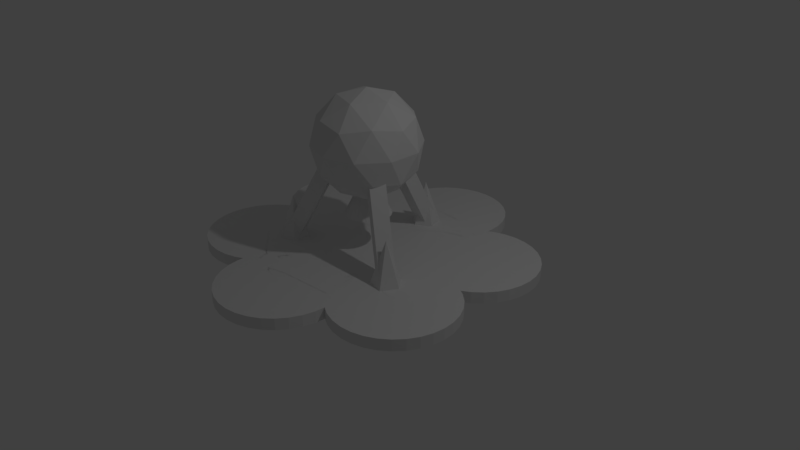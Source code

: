 # Source: lander.blend  (saved by Blender 2.78.0; exported with 4.5.12 LTS)
import bpy
from mathutils import Matrix  # noqa: F401  (used for matrix-valued properties, if any)

bpy.ops.wm.read_factory_settings(use_empty=True)
scene = bpy.context.scene
scene.name = 'Scene'

# ---- collections
col_collection_1 = bpy.data.collections.new('Collection 1'); scene.collection.children.link(col_collection_1)

# ---- world
world_world = bpy.data.worlds.new('World'); scene.world = world_world
world_world.color = (0.05088, 0.05088, 0.05088)
world_world.use_sun_shadow = False
world_world.sun_shadow_jitter_overblur = 0.0
world_world.cycles.sampling_method = 'MANUAL'

# ---- cameras
cam_camera = bpy.data.cameras.new('Camera')
cam_camera.clip_end = 100.0
cam_camera.lens = 35.0
cam_camera.sensor_width = 32.0
cam_camera.sensor_height = 18.0
cam_camera.ortho_scale = 7.314
cam_camera.dof.focus_distance = 0.0
cam_camera.dof.aperture_fstop = 128.0

# ---- lights
light_lamp = bpy.data.lights.new('Lamp', 'POINT')
light_lamp.transmission_factor = 0.0
light_lamp.cutoff_distance = 30.0
light_lamp.energy = 100.0
light_lamp.shadow_buffer_clip_start = 1.001
light_lamp.shadow_soft_size = 0.1
light_lamp.shadow_maximum_resolution = 0.006
light_lamp.use_absolute_resolution = True

# ---- meshes
me_cube_008 = bpy.data.meshes.new('Cube.008')
me_cube_008.from_pydata([(5.127, -9.78, 0.6449), (5.127, -9.076, 0.8147), (4.48, -8.519, 0.5589), (4.48, -7.815, 0.7287), (4.124, -7.17, 0.467), (4.124, -6.466, 0.6368), (4.073, -5.786, 0.3727), (4.073, -5.082, 0.5425), (4.328, -4.42, 0.2795), (4.328, -3.716, 0.4493), (4.881, -3.124, 0.1912), (4.881, -2.42, 0.361), (5.709, -1.948, 0.111), (5.709, -1.244, 0.2808), (6.781, -0.9376, 0.04213), (6.781, -0.2334, 0.2119), (8.056, -0.131, -0.01285), (8.056, 0.5732, 0.157), (9.484, 0.4404, -0.0518), (9.484, 1.145, 0.118), (11.01, 0.7549, -0.07324), (11.01, 1.459, 0.09656), (12.58, 0.8002, -0.07633), (12.58, 1.504, 0.09347), (14.13, 0.5746, -0.06095), (14.13, 1.279, 0.1088), (15.59, 0.08685, -0.0277), (15.59, 0.7911, 0.1421), (16.93, -0.6444, 0.02214), (16.93, 0.05984, 0.1919), (18.07, -1.591, 0.08667), (18.07, -0.8867, 0.2565), (18.98, -2.716, 0.1634), (18.98, -2.012, 0.3332), (19.63, -3.978, 0.2494), (19.63, -3.274, 0.4192), (19.99, -5.326, 0.3413), (19.99, -4.622, 0.5111), (20.04, -6.71, 0.4356), (20.04, -6.006, 0.6054), (19.78, -8.076, 0.5288), (19.78, -7.372, 0.6986), (19.23, -9.372, 0.6171), (19.23, -8.668, 0.7869), (18.4, -10.55, 0.6973), (18.4, -9.844, 0.8671), (17.33, -11.56, 0.7662), (17.33, -10.85, 0.936), (16.06, -12.37, 0.8212), (16.06, -11.66, 0.9909), (14.63, -12.94, 0.8601), (14.63, -12.23, 1.03), (13.1, -13.25, 0.8815), (13.1, -12.55, 1.051), (11.53, -13.3, 0.8846), (11.53, -12.59, 1.054), (9.985, -13.07, 0.8693), (9.985, -12.37, 1.039), (8.517, -12.58, 0.836), (8.517, -11.88, 1.006), (7.185, -11.85, 0.7862), (7.185, -11.15, 0.956), (6.041, -10.91, 0.7216), (6.041, -10.2, 0.8914), (-7.008, 8.778, -0.6202), (-7.008, 9.482, -0.4504), (-7.655, 10.04, -0.7061), (-7.655, 10.74, -0.5363), (-8.011, 11.39, -0.7981), (-8.011, 12.09, -0.6283), (-8.062, 12.77, -0.8924), (-8.062, 13.48, -0.7226), (-7.807, 14.14, -0.9855), (-7.807, 14.84, -0.8157), (-7.254, 15.43, -1.074), (-7.254, 16.14, -0.9041), (-6.426, 16.61, -1.154), (-6.426, 17.31, -0.9842), (-5.354, 17.62, -1.223), (-5.354, 18.32, -1.053), (-4.079, 18.43, -1.278), (-4.079, 19.13, -1.108), (-2.651, 19.0, -1.317), (-2.651, 19.7, -1.147), (-1.124, 19.31, -1.338), (-1.124, 20.02, -1.169), (0.4439, 19.36, -1.341), (0.4439, 20.06, -1.172), (1.991, 19.13, -1.326), (1.991, 19.84, -1.156), (3.459, 18.64, -1.293), (3.459, 19.35, -1.123), (4.791, 17.91, -1.243), (4.791, 18.62, -1.073), (5.935, 16.97, -1.178), (5.935, 17.67, -1.009), (6.849, 15.84, -1.102), (6.849, 16.55, -0.9319), (7.496, 14.58, -1.016), (7.496, 15.28, -0.8459), (7.852, 13.23, -0.9238), (7.852, 13.94, -0.754), (7.904, 11.85, -0.8294), (7.904, 12.55, -0.6596), (7.648, 10.48, -0.7363), (7.648, 11.19, -0.5665), (7.096, 9.186, -0.6479), (7.096, 9.89, -0.4781), (6.267, 8.01, -0.5678), (6.267, 8.714, -0.398), (5.195, 6.999, -0.4989), (5.195, 7.703, -0.3291), (3.921, 6.193, -0.4439), (3.921, 6.897, -0.2741), (2.492, 5.621, -0.405), (2.492, 6.325, -0.2352), (0.9648, 5.307, -0.3835), (0.9648, 6.011, -0.2137), (-0.6026, 5.261, -0.3804), (-0.6026, 5.966, -0.2106), (-2.15, 5.487, -0.3958), (-2.15, 6.191, -0.226), (-3.618, 5.975, -0.4291), (-3.618, 6.679, -0.2593), (-4.949, 6.706, -0.4789), (-4.949, 7.41, -0.3091), (-6.094, 7.652, -0.5434), (-6.094, 8.357, -0.3736), (-19.41, -9.986, 0.6589), (-19.41, -9.282, 0.8287), (-20.06, -8.725, 0.573), (-20.06, -8.02, 0.7428), (-20.41, -7.376, 0.481), (-20.41, -6.672, 0.6508), (-20.47, -5.992, 0.3867), (-20.47, -5.288, 0.5565), (-20.21, -4.626, 0.2936), (-20.21, -3.922, 0.4634), (-19.66, -3.33, 0.2052), (-19.66, -2.626, 0.375), (-18.83, -2.154, 0.1251), (-18.83, -1.45, 0.2948), (-17.76, -1.143, 0.05616), (-17.76, -0.4391, 0.226), (-16.48, -0.3368, 0.001177), (-16.48, 0.3674, 0.171), (-15.05, 0.2347, -0.03778), (-15.05, 0.9389, 0.132), (-13.53, 0.5491, -0.05921), (-13.53, 1.253, 0.1106), (-11.96, 0.5944, -0.0623), (-11.96, 1.299, 0.1075), (-10.41, 0.3689, -0.04693), (-10.41, 1.073, 0.1229), (-8.944, -0.1189, -0.01368), (-8.944, 0.5853, 0.1561), (-7.613, -0.8501, 0.03617), (-7.613, -0.1459, 0.206), (-6.468, -1.797, 0.1007), (-6.468, -1.092, 0.2705), (-5.554, -2.922, 0.1774), (-5.554, -2.218, 0.3472), (-4.907, -4.184, 0.2634), (-4.907, -3.479, 0.4332), (-4.551, -5.532, 0.3553), (-4.551, -4.828, 0.5251), (-4.5, -6.916, 0.4497), (-4.5, -6.212, 0.6195), (-4.755, -8.282, 0.5428), (-4.755, -7.578, 0.7126), (-5.308, -9.578, 0.6311), (-5.308, -8.874, 0.8009), (-6.136, -10.75, 0.7113), (-6.136, -10.05, 0.8811), (-7.208, -11.76, 0.7802), (-7.208, -11.06, 0.95), (-8.483, -12.57, 0.8352), (-8.483, -11.87, 1.005), (-9.911, -13.14, 0.8741), (-9.911, -12.44, 1.044), (-11.44, -13.46, 0.8956), (-11.44, -12.75, 1.065), (-13.01, -13.5, 0.8987), (-13.01, -12.8, 1.068), (-14.55, -13.28, 0.8833), (-14.55, -12.57, 1.053), (-16.02, -12.79, 0.85), (-16.02, -12.08, 1.02), (-17.35, -12.06, 0.8002), (-17.35, -11.35, 0.97), (-18.5, -11.11, 0.7357), (-18.5, -10.41, 0.9055), (0.01991, -19.87, 1.333), (0.01991, -19.17, 1.503), (-1.541, -19.74, 1.324), (-1.541, -19.03, 1.493), (-3.042, -19.33, 1.296), (-3.042, -18.63, 1.466), (-4.425, -18.68, 1.252), (-4.425, -17.98, 1.421), (-5.637, -17.8, 1.192), (-5.637, -17.1, 1.362), (-6.632, -16.73, 1.119), (-6.632, -16.03, 1.289), (-7.371, -15.51, 1.036), (-7.371, -14.81, 1.205), (-7.826, -14.19, 0.9452), (-7.826, -13.48, 1.115), (-7.98, -12.81, 0.8513), (-7.98, -12.1, 1.021), (-7.826, -11.43, 0.7573), (-7.826, -10.72, 0.9271), (-7.371, -10.1, 0.667), (-7.371, -9.4, 0.8368), (-6.632, -8.883, 0.5837), (-6.632, -8.179, 0.7535), (-5.637, -7.812, 0.5108), (-5.637, -7.108, 0.6806), (-4.425, -6.934, 0.4509), (-4.425, -6.23, 0.6207), (-3.042, -6.281, 0.4064), (-3.042, -5.577, 0.5762), (-1.541, -5.879, 0.379), (-1.541, -5.175, 0.5488), (0.01991, -5.744, 0.3697), (0.01991, -5.039, 0.5395), (1.581, -5.879, 0.379), (1.581, -5.175, 0.5488), (3.081, -6.281, 0.4064), (3.081, -5.577, 0.5762), (4.464, -6.934, 0.4509), (4.464, -6.23, 0.6207), (5.677, -7.812, 0.5108), (5.677, -7.108, 0.6806), (6.672, -8.883, 0.5837), (6.672, -8.179, 0.7535), (7.411, -10.1, 0.667), (7.411, -9.4, 0.8368), (7.866, -11.43, 0.7573), (7.866, -10.72, 0.9271), (8.02, -12.81, 0.8513), (8.02, -12.1, 1.021), (7.866, -14.19, 0.9452), (7.866, -13.48, 1.115), (7.411, -15.51, 1.036), (7.411, -14.81, 1.205), (6.672, -16.73, 1.119), (6.672, -16.03, 1.289), (5.677, -17.8, 1.192), (5.677, -17.1, 1.362), (4.464, -18.68, 1.252), (4.464, -17.98, 1.421), (3.081, -19.33, 1.296), (3.081, -18.63, 1.466), (1.581, -19.74, 1.324), (1.581, -19.03, 1.493), (-12.18, -1.005, 0.0467), (-12.18, -0.3004, 0.2165), (-13.74, -0.8689, 0.03745), (-13.74, -0.1646, 0.2072), (-15.24, -0.4669, 0.01005), (-15.24, 0.2373, 0.1798), (-16.63, 0.1858, -0.03445), (-16.63, 0.8901, 0.1353), (-17.84, 1.064, -0.09433), (-17.84, 1.769, 0.07547), (-18.83, 2.135, -0.1673), (-18.83, 2.839, 0.002501), (-19.57, 3.356, -0.2505), (-19.57, 4.06, -0.08075), (-20.03, 4.681, -0.3409), (-20.03, 5.385, -0.1711), (-20.18, 6.059, -0.4348), (-20.18, 6.763, -0.265), (-20.03, 7.437, -0.5287), (-20.03, 8.141, -0.3589), (-19.57, 8.762, -0.6191), (-19.57, 9.466, -0.4493), (-18.83, 9.983, -0.7023), (-18.83, 10.69, -0.5325), (-17.84, 11.05, -0.7753), (-17.84, 11.76, -0.6055), (-16.63, 11.93, -0.8352), (-16.63, 12.64, -0.6654), (-15.24, 12.58, -0.8797), (-15.24, 13.29, -0.7099), (-13.74, 12.99, -0.9071), (-13.74, 13.69, -0.7373), (-12.18, 13.12, -0.9163), (-12.18, 13.83, -0.7465), (-10.62, 12.99, -0.9071), (-10.62, 13.69, -0.7373), (-9.121, 12.58, -0.8797), (-9.121, 13.29, -0.7099), (-7.738, 11.93, -0.8352), (-7.738, 12.64, -0.6654), (-6.526, 11.05, -0.7753), (-6.526, 11.76, -0.6055), (-5.531, 9.983, -0.7023), (-5.531, 10.69, -0.5325), (-4.792, 8.762, -0.6191), (-4.792, 9.466, -0.4493), (-4.336, 7.437, -0.5287), (-4.336, 8.141, -0.3589), (-4.183, 6.059, -0.4348), (-4.183, 6.763, -0.265), (-4.336, 4.681, -0.3409), (-4.336, 5.385, -0.1711), (-4.792, 3.356, -0.2505), (-4.792, 4.06, -0.08075), (-5.531, 2.135, -0.1673), (-5.531, 2.839, 0.002501), (-6.526, 1.064, -0.09433), (-6.526, 1.768, 0.07547), (-7.738, 0.1858, -0.03445), (-7.738, 0.89, 0.1353), (-9.121, -0.4669, 0.01005), (-9.121, 0.2373, 0.1798), (-10.62, -0.8689, 0.03745), (-10.62, -0.1647, 0.2072), (12.09, -1.005, 0.0467), (12.09, -0.3004, 0.2165), (10.53, -0.8689, 0.03745), (10.53, -0.1647, 0.2072), (9.026, -0.4669, 0.01005), (9.026, 0.2373, 0.1798), (7.643, 0.1858, -0.03445), (7.643, 0.8901, 0.1353), (6.43, 1.064, -0.09433), (6.43, 1.768, 0.07547), (5.435, 2.135, -0.1673), (5.435, 2.839, 0.002501), (4.696, 3.356, -0.2505), (4.696, 4.06, -0.08075), (4.241, 4.681, -0.3409), (4.241, 5.385, -0.1711), (4.087, 6.059, -0.4348), (4.087, 6.763, -0.265), (4.241, 7.437, -0.5287), (4.241, 8.141, -0.3589), (4.696, 8.762, -0.6191), (4.696, 9.466, -0.4493), (5.435, 9.983, -0.7023), (5.435, 10.69, -0.5325), (6.43, 11.05, -0.7753), (6.43, 11.76, -0.6055), (7.643, 11.93, -0.8352), (7.643, 12.64, -0.6654), (9.026, 12.58, -0.8797), (9.026, 13.29, -0.7099), (10.53, 12.99, -0.9071), (10.53, 13.69, -0.7373), (12.09, 13.12, -0.9163), (12.09, 13.83, -0.7465), (13.65, 12.99, -0.9071), (13.65, 13.69, -0.7373), (15.15, 12.58, -0.8797), (15.15, 13.29, -0.7099), (16.53, 11.93, -0.8352), (16.53, 12.64, -0.6654), (17.74, 11.05, -0.7753), (17.74, 11.76, -0.6055), (18.74, 9.983, -0.7023), (18.74, 10.69, -0.5325), (19.48, 8.762, -0.6191), (19.48, 9.466, -0.4493), (19.93, 7.437, -0.5287), (19.93, 8.141, -0.3589), (20.09, 6.059, -0.4348), (20.09, 6.763, -0.265), (19.93, 4.681, -0.3409), (19.93, 5.385, -0.1711), (19.48, 3.356, -0.2505), (19.48, 4.06, -0.08075), (18.74, 2.135, -0.1673), (18.74, 2.839, 0.002501), (17.74, 1.064, -0.09433), (17.74, 1.768, 0.07547), (16.53, 0.1858, -0.03445), (16.53, 0.89, 0.1353), (15.15, -0.4669, 0.01005), (15.15, 0.2373, 0.1798), (13.65, -0.8689, 0.03745), (13.65, -0.1647, 0.2072), (-12.12, -6.251, 0.4043), (-12.12, -5.547, 0.5741), (-13.26, -4.044, 0.2539), (-13.26, -3.34, 0.4237), (-13.88, -1.684, 0.09301), (-13.88, -0.9797, 0.2628), (-13.97, 0.738, -0.07209), (-13.97, 1.442, 0.09771), (-13.52, 3.129, -0.2351), (-13.52, 3.833, -0.06527), (-12.56, 5.397, -0.3897), (-12.56, 6.101, -0.2199), (-11.11, 7.455, -0.5299), (-11.11, 8.159, -0.3601), (-9.231, 9.223, -0.6505), (-9.231, 9.927, -0.4807), (-7.0, 10.63, -0.7467), (-7.0, 11.34, -0.5769), (-4.5, 11.63, -0.8149), (-4.5, 12.34, -0.6451), (-1.827, 12.19, -0.8524), (-1.827, 12.89, -0.6826), (0.9156, 12.26, -0.8578), (0.9156, 12.97, -0.688), (3.623, 11.87, -0.8309), (3.623, 12.57, -0.6611), (6.192, 11.02, -0.7727), (6.192, 11.72, -0.6029), (8.523, 9.736, -0.6855), (8.523, 10.44, -0.5157), (10.53, 8.08, -0.5726), (10.53, 8.784, -0.4028), (12.12, 6.11, -0.4383), (12.12, 6.814, -0.2685), (13.26, 3.903, -0.2878), (13.26, 4.607, -0.118), (13.88, 1.543, -0.127), (13.88, 2.247, 0.04283), (13.97, -0.8789, 0.03813), (13.97, -0.1747, 0.2079), (13.52, -3.27, 0.2011), (13.52, -2.566, 0.3709), (12.56, -5.538, 0.3557), (12.56, -4.833, 0.5255), (11.11, -7.595, 0.496), (11.11, -6.891, 0.6658), (9.231, -9.364, 0.6166), (9.231, -8.66, 0.7863), (7.0, -10.78, 0.7128), (7.0, -10.07, 0.8826), (4.5, -11.78, 0.7809), (4.5, -11.07, 0.9507), (1.827, -12.33, 0.8185), (1.827, -11.62, 0.9883), (-0.9157, -12.41, 0.8239), (-0.9157, -11.7, 0.9937), (-3.623, -12.01, 0.7969), (-3.623, -11.31, 0.9667), (-6.192, -11.16, 0.7388), (-6.192, -10.45, 0.9086), (-8.523, -9.877, 0.6515), (-8.523, -9.173, 0.8213), (-10.53, -8.221, 0.5386), (-10.53, -7.517, 0.7084)], [], [(0, 1, 3, 2), (2, 3, 5, 4), (4, 5, 7, 6), (6, 7, 9, 8), (8, 9, 11, 10), (10, 11, 13, 12), (12, 13, 15, 14), (14, 15, 17, 16), (16, 17, 19, 18), (18, 19, 21, 20), (20, 21, 23, 22), (22, 23, 25, 24), (24, 25, 27, 26), (26, 27, 29, 28), (28, 29, 31, 30), (30, 31, 33, 32), (32, 33, 35, 34), (34, 35, 37, 36), (36, 37, 39, 38), (38, 39, 41, 40), (40, 41, 43, 42), (42, 43, 45, 44), (44, 45, 47, 46), (46, 47, 49, 48), (48, 49, 51, 50), (50, 51, 53, 52), (52, 53, 55, 54), (54, 55, 57, 56), (56, 57, 59, 58), (58, 59, 61, 60), (3, 1, 63, 61, 59, 57, 55, 53, 51, 49, 47, 45, 43, 41, 39, 37, 35, 33, 31, 29, 27, 25, 23, 21, 19, 17, 15, 13, 11, 9, 7, 5), (60, 61, 63, 62), (62, 63, 1, 0), (0, 2, 4, 6, 8, 10, 12, 14, 16, 18, 20, 22, 24, 26, 28, 30, 32, 34, 36, 38, 40, 42, 44, 46, 48, 50, 52, 54, 56, 58, 60, 62), (64, 65, 67, 66), (66, 67, 69, 68), (68, 69, 71, 70), (70, 71, 73, 72), (72, 73, 75, 74), (74, 75, 77, 76), (76, 77, 79, 78), (78, 79, 81, 80), (80, 81, 83, 82), (82, 83, 85, 84), (84, 85, 87, 86), (86, 87, 89, 88), (88, 89, 91, 90), (90, 91, 93, 92), (92, 93, 95, 94), (94, 95, 97, 96), (96, 97, 99, 98), (98, 99, 101, 100), (100, 101, 103, 102), (102, 103, 105, 104), (104, 105, 107, 106), (106, 107, 109, 108), (108, 109, 111, 110), (110, 111, 113, 112), (112, 113, 115, 114), (114, 115, 117, 116), (116, 117, 119, 118), (118, 119, 121, 120), (120, 121, 123, 122), (122, 123, 125, 124), (67, 65, 127, 125, 123, 121, 119, 117, 115, 113, 111, 109, 107, 105, 103, 101, 99, 97, 95, 93, 91, 89, 87, 85, 83, 81, 79, 77, 75, 73, 71, 69), (124, 125, 127, 126), (126, 127, 65, 64), (64, 66, 68, 70, 72, 74, 76, 78, 80, 82, 84, 86, 88, 90, 92, 94, 96, 98, 100, 102, 104, 106, 108, 110, 112, 114, 116, 118, 120, 122, 124, 126), (128, 129, 131, 130), (130, 131, 133, 132), (132, 133, 135, 134), (134, 135, 137, 136), (136, 137, 139, 138), (138, 139, 141, 140), (140, 141, 143, 142), (142, 143, 145, 144), (144, 145, 147, 146), (146, 147, 149, 148), (148, 149, 151, 150), (150, 151, 153, 152), (152, 153, 155, 154), (154, 155, 157, 156), (156, 157, 159, 158), (158, 159, 161, 160), (160, 161, 163, 162), (162, 163, 165, 164), (164, 165, 167, 166), (166, 167, 169, 168), (168, 169, 171, 170), (170, 171, 173, 172), (172, 173, 175, 174), (174, 175, 177, 176), (176, 177, 179, 178), (178, 179, 181, 180), (180, 181, 183, 182), (182, 183, 185, 184), (184, 185, 187, 186), (186, 187, 189, 188), (131, 129, 191, 189, 187, 185, 183, 181, 179, 177, 175, 173, 171, 169, 167, 165, 163, 161, 159, 157, 155, 153, 151, 149, 147, 145, 143, 141, 139, 137, 135, 133), (188, 189, 191, 190), (190, 191, 129, 128), (128, 130, 132, 134, 136, 138, 140, 142, 144, 146, 148, 150, 152, 154, 156, 158, 160, 162, 164, 166, 168, 170, 172, 174, 176, 178, 180, 182, 184, 186, 188, 190), (192, 193, 195, 194), (194, 195, 197, 196), (196, 197, 199, 198), (198, 199, 201, 200), (200, 201, 203, 202), (202, 203, 205, 204), (204, 205, 207, 206), (206, 207, 209, 208), (208, 209, 211, 210), (210, 211, 213, 212), (212, 213, 215, 214), (214, 215, 217, 216), (216, 217, 219, 218), (218, 219, 221, 220), (220, 221, 223, 222), (222, 223, 225, 224), (224, 225, 227, 226), (226, 227, 229, 228), (228, 229, 231, 230), (230, 231, 233, 232), (232, 233, 235, 234), (234, 235, 237, 236), (236, 237, 239, 238), (238, 239, 241, 240), (240, 241, 243, 242), (242, 243, 245, 244), (244, 245, 247, 246), (246, 247, 249, 248), (248, 249, 251, 250), (250, 251, 253, 252), (195, 193, 255, 253, 251, 249, 247, 245, 243, 241, 239, 237, 235, 233, 231, 229, 227, 225, 223, 221, 219, 217, 215, 213, 211, 209, 207, 205, 203, 201, 199, 197), (252, 253, 255, 254), (254, 255, 193, 192), (192, 194, 196, 198, 200, 202, 204, 206, 208, 210, 212, 214, 216, 218, 220, 222, 224, 226, 228, 230, 232, 234, 236, 238, 240, 242, 244, 246, 248, 250, 252, 254), (256, 257, 259, 258), (258, 259, 261, 260), (260, 261, 263, 262), (262, 263, 265, 264), (264, 265, 267, 266), (266, 267, 269, 268), (268, 269, 271, 270), (270, 271, 273, 272), (272, 273, 275, 274), (274, 275, 277, 276), (276, 277, 279, 278), (278, 279, 281, 280), (280, 281, 283, 282), (282, 283, 285, 284), (284, 285, 287, 286), (286, 287, 289, 288), (288, 289, 291, 290), (290, 291, 293, 292), (292, 293, 295, 294), (294, 295, 297, 296), (296, 297, 299, 298), (298, 299, 301, 300), (300, 301, 303, 302), (302, 303, 305, 304), (304, 305, 307, 306), (306, 307, 309, 308), (308, 309, 311, 310), (310, 311, 313, 312), (312, 313, 315, 314), (314, 315, 317, 316), (259, 257, 319, 317, 315, 313, 311, 309, 307, 305, 303, 301, 299, 297, 295, 293, 291, 289, 287, 285, 283, 281, 279, 277, 275, 273, 271, 269, 267, 265, 263, 261), (316, 317, 319, 318), (318, 319, 257, 256), (256, 258, 260, 262, 264, 266, 268, 270, 272, 274, 276, 278, 280, 282, 284, 286, 288, 290, 292, 294, 296, 298, 300, 302, 304, 306, 308, 310, 312, 314, 316, 318), (320, 321, 323, 322), (322, 323, 325, 324), (324, 325, 327, 326), (326, 327, 329, 328), (328, 329, 331, 330), (330, 331, 333, 332), (332, 333, 335, 334), (334, 335, 337, 336), (336, 337, 339, 338), (338, 339, 341, 340), (340, 341, 343, 342), (342, 343, 345, 344), (344, 345, 347, 346), (346, 347, 349, 348), (348, 349, 351, 350), (350, 351, 353, 352), (352, 353, 355, 354), (354, 355, 357, 356), (356, 357, 359, 358), (358, 359, 361, 360), (360, 361, 363, 362), (362, 363, 365, 364), (364, 365, 367, 366), (366, 367, 369, 368), (368, 369, 371, 370), (370, 371, 373, 372), (372, 373, 375, 374), (374, 375, 377, 376), (376, 377, 379, 378), (378, 379, 381, 380), (323, 321, 383, 381, 379, 377, 375, 373, 371, 369, 367, 365, 363, 361, 359, 357, 355, 353, 351, 349, 347, 345, 343, 341, 339, 337, 335, 333, 331, 329, 327, 325), (380, 381, 383, 382), (382, 383, 321, 320), (320, 322, 324, 326, 328, 330, 332, 334, 336, 338, 340, 342, 344, 346, 348, 350, 352, 354, 356, 358, 360, 362, 364, 366, 368, 370, 372, 374, 376, 378, 380, 382), (384, 385, 387, 386), (386, 387, 389, 388), (388, 389, 391, 390), (390, 391, 393, 392), (392, 393, 395, 394), (394, 395, 397, 396), (396, 397, 399, 398), (398, 399, 401, 400), (400, 401, 403, 402), (402, 403, 405, 404), (404, 405, 407, 406), (406, 407, 409, 408), (408, 409, 411, 410), (410, 411, 413, 412), (412, 413, 415, 414), (414, 415, 417, 416), (416, 417, 419, 418), (418, 419, 421, 420), (420, 421, 423, 422), (422, 423, 425, 424), (424, 425, 427, 426), (426, 427, 429, 428), (428, 429, 431, 430), (430, 431, 433, 432), (432, 433, 435, 434), (434, 435, 437, 436), (436, 437, 439, 438), (438, 439, 441, 440), (440, 441, 443, 442), (442, 443, 445, 444), (387, 385, 447, 445, 443, 441, 439, 437, 435, 433, 431, 429, 427, 425, 423, 421, 419, 417, 415, 413, 411, 409, 407, 405, 403, 401, 399, 397, 395, 393, 391, 389), (444, 445, 447, 446), (446, 447, 385, 384), (384, 386, 388, 390, 392, 394, 396, 398, 400, 402, 404, 406, 408, 410, 412, 414, 416, 418, 420, 422, 424, 426, 428, 430, 432, 434, 436, 438, 440, 442, 444, 446)])
me_cube_008.use_remesh_preserve_volume = False
me_cube_008.use_remesh_preserve_attributes = False
me_cube_008.use_mirror_vertex_groups = False
me_cube_008.update()
me_cube_004 = bpy.data.meshes.new('Cube.004')
me_cube_004.from_pydata([(8.775, -4.716, 0.2489), (8.776, -1.18, 1.102), (9.833, -6.857, 0.39), (11.39, -4.501, 0.2294), (6.814, -6.275, 0.3504), (6.507, -3.561, 0.1653), (9.336, -2.464, 0.09053), (9.461, -4.034, 0.2037), (3.118, 5.666, 1.543), (10.99, -4.372, 0.3631), (4.647, 5.327, 1.702), (8.461, -5.563, 0.308), (2.118, 4.137, 1.647), (9.99, -5.902, 0.4674), (3.647, 3.798, 1.806), (-5.162e-07, 3.867, 0.9325), (0.6544, 11.18, 0.9958), (6.124, 6.833, 1.292), (3.13, 0.8966, 1.697), (-4.189, 1.576, 1.651), (-5.72, 7.933, 1.217), (4.189, 12.73, 1.799), (5.72, 6.375, 2.233), (-0.6544, 3.126, 2.454), (-6.124, 7.474, 2.158), (-3.13, 13.41, 1.753), (-5.162e-07, 10.44, 2.517), (3.6, 5.034, 1.005), (0.3847, 7.59, 0.8306), (3.984, 9.333, 1.042), (-2.977, 9.979, 0.9979), (-3.362, 5.68, 0.9608), (1.84, 1.544, 1.243), (5.44, 3.288, 1.454), (-2.462, 1.944, 1.215), (-0.6224, 0.1973, 1.665), (-5.824, 4.333, 1.383), (-1.455, 13.2, 1.313), (-5.202, 11.29, 1.443), (6.062, 10.24, 1.514), (2.847, 12.8, 1.34), (5.202, 3.018, 2.007), (6.962, 6.508, 1.769), (-2.847, 1.508, 2.11), (1.455, 1.108, 2.137), (-6.962, 7.8, 1.681), (-6.062, 4.063, 1.936), (0.6224, 14.11, 1.785), (5.824, 9.975, 2.067), (2.977, 4.328, 2.452), (-3.984, 4.974, 2.408), (-5.44, 11.02, 1.996), (2.462, 12.36, 2.234), (-1.84, 12.76, 2.207), (3.362, 8.628, 2.489), (-0.3847, 6.718, 2.619), (-3.6, 9.274, 2.445), (-2.598, 1.468, 0.7637), (-2.841, 1.941, 0.7314), (-2.974, 2.447, 0.697), (-2.994, 2.966, 0.6616), (-2.898, 3.478, 0.6267), (-2.691, 3.964, 0.5935), (-2.38, 4.405, 0.5635), (-1.978, 4.784, 0.5376), (-1.5, 5.087, 0.517), (-6.774e-07, 5.61, 1.353), (-0.9643, 5.301, 0.5024), (-0.3916, 5.419, 0.4944), (0.1962, 5.436, 0.4932), (0.7765, 5.351, 0.499), (1.327, 5.168, 0.5115), (1.826, 4.894, 0.5301), (2.256, 4.539, 0.5543), (2.598, 4.117, 0.5831), (2.841, 3.644, 0.6154), (2.974, 3.139, 0.6498), (2.994, 2.62, 0.6852), (2.898, 2.107, 0.7201), (2.691, 1.621, 0.7533), (2.38, 1.18, 0.7833), (1.978, 0.8013, 0.8092), (1.5, 0.4988, 0.8298), (0.9643, 0.2845, 0.8444), (0.3916, 0.1666, 0.8524), (-0.1962, 0.1496, 0.8536), (-0.7765, 0.2342, 0.8478), (-1.327, 0.4171, 0.8353), (-1.826, 0.6913, 0.8167), (-2.256, 1.046, 0.7925), (-1.0, 8.905, -0.6783), (-1.0, 8.905, 1.322), (-1.0, 10.91, -0.6783), (-1.0, 10.91, 1.322), (1.0, 8.905, -0.6783), (1.0, 8.905, 1.322), (1.0, 10.91, -0.6783), (1.0, 10.91, 1.322), (-8.461, -5.563, 0.308), (-2.118, 4.137, 1.647), (-9.99, -5.902, 0.4674), (-3.647, 3.798, 1.806), (-9.461, -4.034, 0.2037), (-3.118, 5.666, 1.543), (-10.99, -4.372, 0.3631), (-4.647, 5.327, 1.702), (-0.02773, 8.716, -0.6668), (-0.02827, 12.25, 0.1858), (1.521, 10.58, -0.7984), (-1.57, 10.58, -0.7987), (2.47, 7.98, -0.6214), (-0.03284, 6.38, -0.5123), (-2.53, 7.988, -0.6219), (-8.783, -4.704, 0.2481), (-8.784, -1.169, 1.101), (-11.4, -4.466, 0.227), (-9.865, -6.836, 0.3886), (-9.317, -2.448, 0.08945), (-6.5, -3.571, 0.166), (-6.839, -6.283, 0.3509)], [], [(3, 6, 1), (3, 0, 6), (6, 5, 1), (6, 0, 5), (5, 4, 1), (5, 0, 4), (4, 2, 1), (4, 0, 2), (2, 3, 1), (2, 0, 3), (7, 8, 10, 9), (9, 10, 14, 13), (13, 14, 12, 11), (11, 12, 8, 7), (9, 13, 11, 7), (14, 10, 8, 12), (15, 28, 27), (16, 28, 30), (15, 27, 32), (15, 32, 34), (15, 34, 31), (16, 30, 37), (17, 29, 39), (18, 33, 41), (19, 35, 43), (20, 36, 45), (16, 37, 40), (17, 39, 42), (18, 41, 44), (19, 43, 46), (20, 45, 38), (21, 47, 52), (22, 48, 54), (23, 49, 55), (24, 50, 56), (25, 51, 53), (53, 56, 26), (53, 51, 56), (51, 24, 56), (56, 55, 26), (56, 50, 55), (50, 23, 55), (55, 54, 26), (55, 49, 54), (49, 22, 54), (54, 52, 26), (54, 48, 52), (48, 21, 52), (52, 53, 26), (52, 47, 53), (47, 25, 53), (38, 51, 25), (38, 45, 51), (45, 24, 51), (46, 50, 24), (46, 43, 50), (43, 23, 50), (44, 49, 23), (44, 41, 49), (41, 22, 49), (42, 48, 22), (42, 39, 48), (39, 21, 48), (40, 47, 21), (40, 37, 47), (37, 25, 47), (45, 46, 24), (45, 36, 46), (36, 19, 46), (43, 44, 23), (43, 35, 44), (35, 18, 44), (41, 42, 22), (41, 33, 42), (33, 17, 42), (39, 40, 21), (39, 29, 40), (29, 16, 40), (37, 38, 25), (37, 30, 38), (30, 20, 38), (31, 36, 20), (31, 34, 36), (34, 19, 36), (34, 35, 19), (34, 32, 35), (32, 18, 35), (32, 33, 18), (32, 27, 33), (27, 17, 33), (30, 31, 20), (30, 28, 31), (28, 15, 31), (27, 29, 17), (27, 28, 29), (28, 16, 29), (57, 66, 58), (58, 66, 59), (59, 66, 60), (60, 66, 61), (61, 66, 62), (62, 66, 63), (63, 66, 64), (64, 66, 65), (65, 66, 67), (67, 66, 68), (68, 66, 69), (69, 66, 70), (70, 66, 71), (71, 66, 72), (72, 66, 73), (73, 66, 74), (74, 66, 75), (75, 66, 76), (76, 66, 77), (77, 66, 78), (78, 66, 79), (79, 66, 80), (80, 66, 81), (81, 66, 82), (82, 66, 83), (83, 66, 84), (84, 66, 85), (85, 66, 86), (86, 66, 87), (87, 66, 88), (88, 66, 89), (89, 66, 57), (57, 58, 59, 60, 61, 62, 63, 64, 65, 67, 68, 69, 70, 71, 72, 73, 74, 75, 76, 77, 78, 79, 80, 81, 82, 83, 84, 85, 86, 87, 88, 89), (90, 91, 93, 92), (92, 93, 97, 96), (96, 97, 95, 94), (94, 95, 91, 90), (92, 96, 94, 90), (97, 93, 91, 95), (98, 99, 101, 100), (100, 101, 105, 104), (104, 105, 103, 102), (102, 103, 99, 98), (100, 104, 102, 98), (105, 101, 99, 103), (109, 112, 107), (109, 106, 112), (112, 111, 107), (112, 106, 111), (111, 110, 107), (111, 106, 110), (110, 108, 107), (110, 106, 108), (108, 109, 107), (108, 106, 109), (116, 119, 114), (116, 113, 119), (119, 118, 114), (119, 113, 118), (118, 117, 114), (118, 113, 117), (117, 115, 114), (117, 113, 115), (115, 116, 114), (115, 113, 116)])
me_cube_004.use_remesh_preserve_volume = False
me_cube_004.use_remesh_preserve_attributes = False
me_cube_004.use_mirror_vertex_groups = False
me_cube_004.update()

# ---- objects
ob_cube_008 = bpy.data.objects.new('Cube.008', me_cube_008)
ob_cube_004 = bpy.data.objects.new('Cube.004', me_cube_004)
ob_lamp = bpy.data.objects.new('Lamp', light_lamp)
ob_camera = bpy.data.objects.new('Camera', cam_camera)

# ---- transforms, parenting, visibility, modifiers, constraints
ob_cube_008.location = (0.0, -5.96e-08, -5.96e-08)
ob_cube_008.rotation_euler = (0.4887, 0.0, 4.189)
ob_cube_008.scale = (0.1, 0.1, 0.78)
ob_cube_008.lineart.crease_threshold = 0.0
ob_cube_004.location = (0.0, -5.96e-08, -5.96e-08)
ob_cube_004.rotation_euler = (0.4887, 0.0, 4.189)
ob_cube_004.scale = (0.1, 0.1, 0.78)
ob_cube_004.lineart.crease_threshold = 0.0
ob_lamp.location = (4.076, 1.005, 5.904)
ob_lamp.rotation_euler = (0.6503, 0.05522, 1.866)
ob_lamp.lock_rotations_4d = False
ob_lamp.empty_display_type = 'ARROWS'
ob_lamp.color = (0.0, 0.0, 0.0, 0.0)
ob_lamp.lineart.crease_threshold = 0.0
ob_camera.location = (7.481, -6.508, 5.344)
ob_camera.rotation_euler = (1.109, 0.0, 0.8149)
ob_camera.lock_rotations_4d = False
ob_camera.empty_display_type = 'ARROWS'
ob_camera.color = (0.0, 0.0, 0.0, 0.0)
ob_camera.display_type = 'WIRE'
ob_camera.lineart.crease_threshold = 0.0

# ---- collection membership
col_collection_1.objects.link(ob_cube_008)
col_collection_1.objects.link(ob_cube_004)
col_collection_1.objects.link(ob_lamp)
col_collection_1.objects.link(ob_camera)

# ---- scene / render settings (as saved in the file)
scene.camera = ob_camera
scene.frame_start = 1; scene.frame_end = 250; scene.frame_set(1)
scene.render.engine = 'BLENDER_EEVEE_NEXT'
scene.render.resolution_percentage = 50
scene.render.dither_intensity = 0.0
scene.cycles.use_denoising = False
scene.cycles.samples = 128
scene.cycles.sampling_pattern = 'TABULATED_SOBOL'
scene.cycles.light_sampling_threshold = 0.0
scene.cycles.use_adaptive_sampling = False
scene.cycles.use_light_tree = False
scene.cycles.blur_glossy = 0.0
scene.cycles.sample_clamp_indirect = 0.0
scene.view_settings.view_transform = 'Standard'
bpy.context.view_layer.update()
